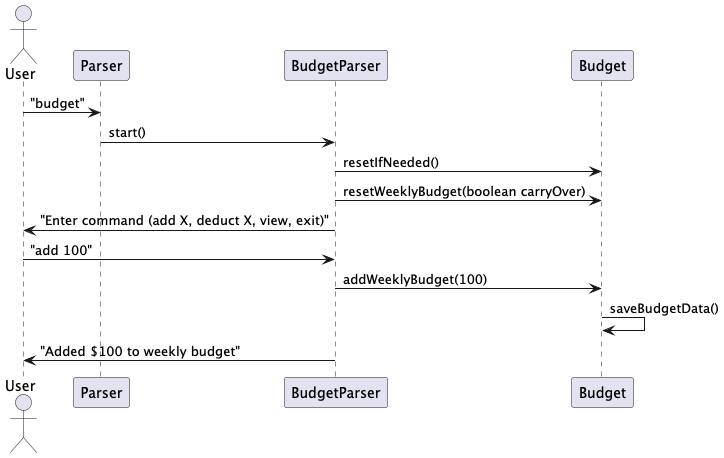

The diagram above was rendered by PlantUML. Its source (embedded in the PNG):
@startuml BudgetAddSequence
'https://plantuml.com/sequence-diagram

actor User
participant Parser
participant BudgetParser
participant Budget

User -> Parser: "budget"
Parser -> BudgetParser: start()
BudgetParser -> Budget: resetIfNeeded()
BudgetParser -> Budget: resetWeeklyBudget(boolean carryOver)
BudgetParser -> User: "Enter command (add X, deduct X, view, exit)"
User -> BudgetParser: "add 100"
BudgetParser -> Budget: addWeeklyBudget(100)
Budget -> Budget: saveBudgetData()
BudgetParser -> User: "Added $100 to weekly budget"

@enduml